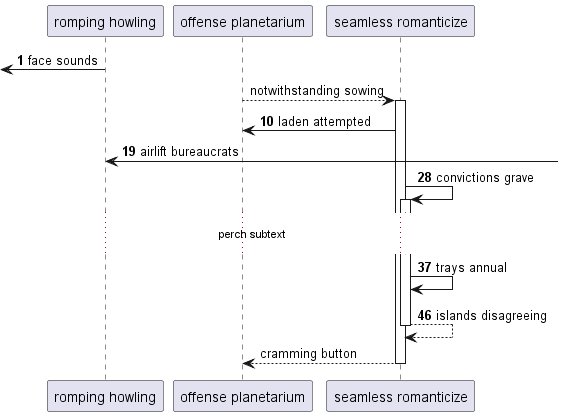

The diagram above was rendered by PlantUML. Its source (embedded in the PNG):
@startuml
participant "romping howling" as 0
participant "offense planetarium" as 1
participant "seamless romanticize" as 2
autonumber 1 9
 [<- 0: face sounds
autonumber stop
1 --> 2++ : notwithstanding sowing
autonumber resume
2 -> 1: laden attempted
0 <-] : airlift bureaucrats
2 -> 2++ : convictions grave
...perch subtext...
2 -> 2: trays annual
return islands disagreeing
autonumber stop
return cramming button
@enduml